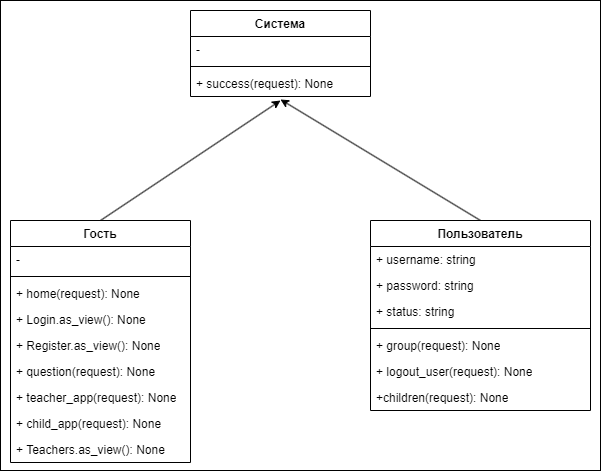

The diagram above was exported from draw.io. Its source (the exported page's mxGraphModel, read from the mxfile embedded in the PNG):
<mxGraphModel dx="787" dy="1392" grid="1" gridSize="10" guides="1" tooltips="1" connect="1" arrows="1" fold="1" page="1" pageScale="1" pageWidth="827" pageHeight="1169" math="0" shadow="0">
  <root>
    <mxCell id="WIyWlLk6GJQsqaUBKTNV-0" />
    <mxCell id="WIyWlLk6GJQsqaUBKTNV-1" parent="WIyWlLk6GJQsqaUBKTNV-0" />
    <mxCell id="l1tu6JgimJVMKEy0qA3C-0" value="" style="rounded=0;whiteSpace=wrap;html=1;strokeWidth=1;" parent="WIyWlLk6GJQsqaUBKTNV-1" vertex="1">
      <mxGeometry x="30" y="180" width="600" height="470" as="geometry" />
    </mxCell>
    <mxCell id="-sUaBq6dHgsbke-bJNLo-4" value="Система" style="swimlane;fontStyle=1;align=center;verticalAlign=top;childLayout=stackLayout;horizontal=1;startSize=26;horizontalStack=0;resizeParent=1;resizeParentMax=0;resizeLast=0;collapsible=1;marginBottom=0;whiteSpace=wrap;html=1;" parent="WIyWlLk6GJQsqaUBKTNV-1" vertex="1">
      <mxGeometry x="220" y="190" width="180" height="86" as="geometry" />
    </mxCell>
    <mxCell id="-sUaBq6dHgsbke-bJNLo-5" value="-" style="text;strokeColor=none;fillColor=none;align=left;verticalAlign=top;spacingLeft=4;spacingRight=4;overflow=hidden;rotatable=0;points=[[0,0.5],[1,0.5]];portConstraint=eastwest;whiteSpace=wrap;html=1;" parent="-sUaBq6dHgsbke-bJNLo-4" vertex="1">
      <mxGeometry y="26" width="180" height="26" as="geometry" />
    </mxCell>
    <mxCell id="-sUaBq6dHgsbke-bJNLo-6" value="" style="line;strokeWidth=1;fillColor=none;align=left;verticalAlign=middle;spacingTop=-1;spacingLeft=3;spacingRight=3;rotatable=0;labelPosition=right;points=[];portConstraint=eastwest;strokeColor=inherit;" parent="-sUaBq6dHgsbke-bJNLo-4" vertex="1">
      <mxGeometry y="52" width="180" height="8" as="geometry" />
    </mxCell>
    <mxCell id="-sUaBq6dHgsbke-bJNLo-7" value="+ success(request): None" style="text;strokeColor=none;fillColor=none;align=left;verticalAlign=top;spacingLeft=4;spacingRight=4;overflow=hidden;rotatable=0;points=[[0,0.5],[1,0.5]];portConstraint=eastwest;whiteSpace=wrap;html=1;" parent="-sUaBq6dHgsbke-bJNLo-4" vertex="1">
      <mxGeometry y="60" width="180" height="26" as="geometry" />
    </mxCell>
    <mxCell id="-sUaBq6dHgsbke-bJNLo-15" style="rounded=0;orthogonalLoop=1;jettySize=auto;html=1;entryX=0.5;entryY=1.154;entryDx=0;entryDy=0;entryPerimeter=0;exitX=0.5;exitY=0;exitDx=0;exitDy=0;" parent="WIyWlLk6GJQsqaUBKTNV-1" source="-sUaBq6dHgsbke-bJNLo-8" target="-sUaBq6dHgsbke-bJNLo-7" edge="1">
      <mxGeometry relative="1" as="geometry">
        <mxPoint x="200" y="310" as="targetPoint" />
      </mxGeometry>
    </mxCell>
    <mxCell id="-sUaBq6dHgsbke-bJNLo-8" value="Гость" style="swimlane;fontStyle=1;align=center;verticalAlign=top;childLayout=stackLayout;horizontal=1;startSize=26;horizontalStack=0;resizeParent=1;resizeParentMax=0;resizeLast=0;collapsible=1;marginBottom=0;whiteSpace=wrap;html=1;" parent="WIyWlLk6GJQsqaUBKTNV-1" vertex="1">
      <mxGeometry x="40" y="400" width="180" height="242" as="geometry" />
    </mxCell>
    <mxCell id="-sUaBq6dHgsbke-bJNLo-9" value="-" style="text;strokeColor=none;fillColor=none;align=left;verticalAlign=top;spacingLeft=4;spacingRight=4;overflow=hidden;rotatable=0;points=[[0,0.5],[1,0.5]];portConstraint=eastwest;whiteSpace=wrap;html=1;" parent="-sUaBq6dHgsbke-bJNLo-8" vertex="1">
      <mxGeometry y="26" width="180" height="26" as="geometry" />
    </mxCell>
    <mxCell id="-sUaBq6dHgsbke-bJNLo-10" value="" style="line;strokeWidth=1;fillColor=none;align=left;verticalAlign=middle;spacingTop=-1;spacingLeft=3;spacingRight=3;rotatable=0;labelPosition=right;points=[];portConstraint=eastwest;strokeColor=inherit;" parent="-sUaBq6dHgsbke-bJNLo-8" vertex="1">
      <mxGeometry y="52" width="180" height="8" as="geometry" />
    </mxCell>
    <mxCell id="-sUaBq6dHgsbke-bJNLo-11" value="+ home(request): None" style="text;strokeColor=none;fillColor=none;align=left;verticalAlign=top;spacingLeft=4;spacingRight=4;overflow=hidden;rotatable=0;points=[[0,0.5],[1,0.5]];portConstraint=eastwest;whiteSpace=wrap;html=1;" parent="-sUaBq6dHgsbke-bJNLo-8" vertex="1">
      <mxGeometry y="60" width="180" height="26" as="geometry" />
    </mxCell>
    <mxCell id="qGZ6n2-C9EBtK1wzArQX-0" value="+ Login.as_view(): None" style="text;strokeColor=none;fillColor=none;align=left;verticalAlign=top;spacingLeft=4;spacingRight=4;overflow=hidden;rotatable=0;points=[[0,0.5],[1,0.5]];portConstraint=eastwest;whiteSpace=wrap;html=1;" vertex="1" parent="-sUaBq6dHgsbke-bJNLo-8">
      <mxGeometry y="86" width="180" height="26" as="geometry" />
    </mxCell>
    <mxCell id="qGZ6n2-C9EBtK1wzArQX-1" value="+ Register.as_view(): None" style="text;strokeColor=none;fillColor=none;align=left;verticalAlign=top;spacingLeft=4;spacingRight=4;overflow=hidden;rotatable=0;points=[[0,0.5],[1,0.5]];portConstraint=eastwest;whiteSpace=wrap;html=1;" vertex="1" parent="-sUaBq6dHgsbke-bJNLo-8">
      <mxGeometry y="112" width="180" height="26" as="geometry" />
    </mxCell>
    <mxCell id="-sUaBq6dHgsbke-bJNLo-12" value="+ question(request): None" style="text;strokeColor=none;fillColor=none;align=left;verticalAlign=top;spacingLeft=4;spacingRight=4;overflow=hidden;rotatable=0;points=[[0,0.5],[1,0.5]];portConstraint=eastwest;whiteSpace=wrap;html=1;" parent="-sUaBq6dHgsbke-bJNLo-8" vertex="1">
      <mxGeometry y="138" width="180" height="26" as="geometry" />
    </mxCell>
    <mxCell id="-sUaBq6dHgsbke-bJNLo-13" value="+ teacher_app(request): None" style="text;strokeColor=none;fillColor=none;align=left;verticalAlign=top;spacingLeft=4;spacingRight=4;overflow=hidden;rotatable=0;points=[[0,0.5],[1,0.5]];portConstraint=eastwest;whiteSpace=wrap;html=1;" parent="-sUaBq6dHgsbke-bJNLo-8" vertex="1">
      <mxGeometry y="164" width="180" height="26" as="geometry" />
    </mxCell>
    <mxCell id="-sUaBq6dHgsbke-bJNLo-14" value="+ child_app(request): None" style="text;strokeColor=none;fillColor=none;align=left;verticalAlign=top;spacingLeft=4;spacingRight=4;overflow=hidden;rotatable=0;points=[[0,0.5],[1,0.5]];portConstraint=eastwest;whiteSpace=wrap;html=1;" parent="-sUaBq6dHgsbke-bJNLo-8" vertex="1">
      <mxGeometry y="190" width="180" height="26" as="geometry" />
    </mxCell>
    <mxCell id="qGZ6n2-C9EBtK1wzArQX-2" value="+ Teachers.as_view(): None" style="text;strokeColor=none;fillColor=none;align=left;verticalAlign=top;spacingLeft=4;spacingRight=4;overflow=hidden;rotatable=0;points=[[0,0.5],[1,0.5]];portConstraint=eastwest;whiteSpace=wrap;html=1;" vertex="1" parent="-sUaBq6dHgsbke-bJNLo-8">
      <mxGeometry y="216" width="180" height="26" as="geometry" />
    </mxCell>
    <mxCell id="-sUaBq6dHgsbke-bJNLo-16" style="rounded=0;orthogonalLoop=1;jettySize=auto;html=1;entryX=0.5;entryY=1.115;entryDx=0;entryDy=0;entryPerimeter=0;exitX=0.5;exitY=0;exitDx=0;exitDy=0;" parent="WIyWlLk6GJQsqaUBKTNV-1" source="-sUaBq6dHgsbke-bJNLo-17" target="-sUaBq6dHgsbke-bJNLo-7" edge="1">
      <mxGeometry relative="1" as="geometry">
        <mxPoint x="670" y="280" as="targetPoint" />
      </mxGeometry>
    </mxCell>
    <mxCell id="-sUaBq6dHgsbke-bJNLo-17" value="Пользователь" style="swimlane;fontStyle=1;align=center;verticalAlign=top;childLayout=stackLayout;horizontal=1;startSize=26;horizontalStack=0;resizeParent=1;resizeParentMax=0;resizeLast=0;collapsible=1;marginBottom=0;whiteSpace=wrap;html=1;" parent="WIyWlLk6GJQsqaUBKTNV-1" vertex="1">
      <mxGeometry x="400" y="400" width="220" height="190" as="geometry" />
    </mxCell>
    <mxCell id="-sUaBq6dHgsbke-bJNLo-18" value="+ username: string" style="text;strokeColor=none;fillColor=none;align=left;verticalAlign=top;spacingLeft=4;spacingRight=4;overflow=hidden;rotatable=0;points=[[0,0.5],[1,0.5]];portConstraint=eastwest;whiteSpace=wrap;html=1;" parent="-sUaBq6dHgsbke-bJNLo-17" vertex="1">
      <mxGeometry y="26" width="220" height="26" as="geometry" />
    </mxCell>
    <mxCell id="-sUaBq6dHgsbke-bJNLo-24" value="+ password: string&lt;br&gt;" style="text;strokeColor=none;fillColor=none;align=left;verticalAlign=top;spacingLeft=4;spacingRight=4;overflow=hidden;rotatable=0;points=[[0,0.5],[1,0.5]];portConstraint=eastwest;whiteSpace=wrap;html=1;" parent="-sUaBq6dHgsbke-bJNLo-17" vertex="1">
      <mxGeometry y="52" width="220" height="26" as="geometry" />
    </mxCell>
    <mxCell id="qGZ6n2-C9EBtK1wzArQX-3" value="+ status: string" style="text;strokeColor=none;fillColor=none;align=left;verticalAlign=top;spacingLeft=4;spacingRight=4;overflow=hidden;rotatable=0;points=[[0,0.5],[1,0.5]];portConstraint=eastwest;whiteSpace=wrap;html=1;" vertex="1" parent="-sUaBq6dHgsbke-bJNLo-17">
      <mxGeometry y="78" width="220" height="26" as="geometry" />
    </mxCell>
    <mxCell id="-sUaBq6dHgsbke-bJNLo-19" value="" style="line;strokeWidth=1;fillColor=none;align=left;verticalAlign=middle;spacingTop=-1;spacingLeft=3;spacingRight=3;rotatable=0;labelPosition=right;points=[];portConstraint=eastwest;strokeColor=inherit;" parent="-sUaBq6dHgsbke-bJNLo-17" vertex="1">
      <mxGeometry y="104" width="220" height="8" as="geometry" />
    </mxCell>
    <mxCell id="-sUaBq6dHgsbke-bJNLo-20" value="+ group(request): None" style="text;strokeColor=none;fillColor=none;align=left;verticalAlign=top;spacingLeft=4;spacingRight=4;overflow=hidden;rotatable=0;points=[[0,0.5],[1,0.5]];portConstraint=eastwest;whiteSpace=wrap;html=1;" parent="-sUaBq6dHgsbke-bJNLo-17" vertex="1">
      <mxGeometry y="112" width="220" height="26" as="geometry" />
    </mxCell>
    <mxCell id="-sUaBq6dHgsbke-bJNLo-21" value="+ logout_user(request): None" style="text;strokeColor=none;fillColor=none;align=left;verticalAlign=top;spacingLeft=4;spacingRight=4;overflow=hidden;rotatable=0;points=[[0,0.5],[1,0.5]];portConstraint=eastwest;whiteSpace=wrap;html=1;" parent="-sUaBq6dHgsbke-bJNLo-17" vertex="1">
      <mxGeometry y="138" width="220" height="26" as="geometry" />
    </mxCell>
    <mxCell id="-sUaBq6dHgsbke-bJNLo-22" value="+children(request): None" style="text;strokeColor=none;fillColor=none;align=left;verticalAlign=top;spacingLeft=4;spacingRight=4;overflow=hidden;rotatable=0;points=[[0,0.5],[1,0.5]];portConstraint=eastwest;whiteSpace=wrap;html=1;" parent="-sUaBq6dHgsbke-bJNLo-17" vertex="1">
      <mxGeometry y="164" width="220" height="26" as="geometry" />
    </mxCell>
  </root>
</mxGraphModel>